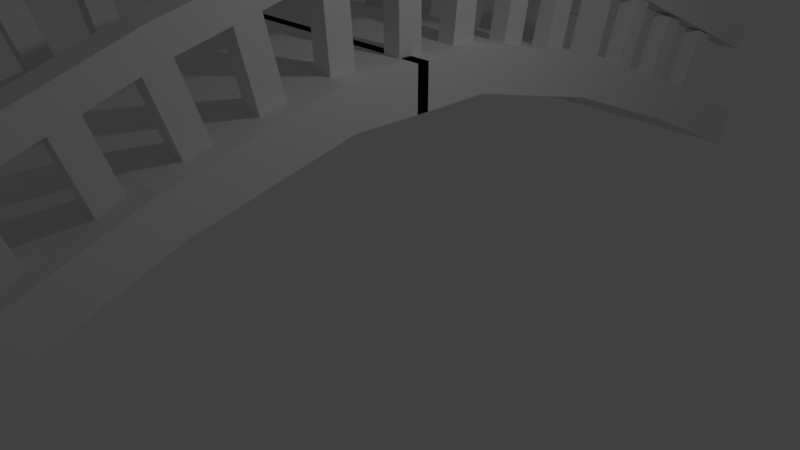 # Source: Ponte.blend  (saved by Blender 2.78.0; exported with 4.5.12 LTS)
import bpy
from mathutils import Matrix  # noqa: F401  (used for matrix-valued properties, if any)

bpy.ops.wm.read_factory_settings(use_empty=True)
scene = bpy.context.scene
scene.name = 'Scene'

# ---- collections
col_collection_1 = bpy.data.collections.new('Collection 1'); scene.collection.children.link(col_collection_1)

# ---- world
world_world = bpy.data.worlds.new('World'); scene.world = world_world
world_world.color = (0.05088, 0.05088, 0.05088)
world_world.use_sun_shadow = False
world_world.sun_shadow_jitter_overblur = 0.0
world_world.cycles.sampling_method = 'MANUAL'

# ---- cameras
cam_camera = bpy.data.cameras.new('Camera')
cam_camera.clip_end = 100.0
cam_camera.lens = 35.0
cam_camera.sensor_width = 32.0
cam_camera.sensor_height = 18.0
cam_camera.ortho_scale = 7.314
cam_camera.dof.focus_distance = 0.0
cam_camera.dof.aperture_fstop = 128.0

# ---- lights
light_lamp = bpy.data.lights.new('Lamp', 'POINT')
light_lamp.transmission_factor = 0.0
light_lamp.cutoff_distance = 30.0
light_lamp.energy = 100.0
light_lamp.shadow_buffer_clip_start = 1.001
light_lamp.shadow_soft_size = 0.1
light_lamp.shadow_maximum_resolution = 0.006
light_lamp.use_absolute_resolution = True

# ---- meshes
me_cube_000 = bpy.data.meshes.new('Cube.000')
me_cube_000.from_pydata([(-0.8973, 0.4273, 1.346), (-0.8973, 0.4859, 5.481), (-0.8973, 0.5794, 1.246), (-0.8973, 0.638, 5.381), (-0.774, 0.4273, 1.346), (-0.774, 0.4859, 5.481), (-0.774, 0.5794, 1.246), (-0.774, 0.638, 5.381), (-0.8973, 0.8271, 0.5275), (-0.8973, 0.9294, 4.622), (-0.8973, 0.9777, 0.3523), (-0.8973, 1.08, 4.447), (-0.774, 0.8271, 0.5275), (-0.774, 0.9294, 4.622), (-0.774, 0.9777, 0.3523), (-0.774, 1.08, 4.447), (-0.8973, 1.202, -0.3908), (-0.8973, 1.341, 3.655), (-0.8973, 1.351, -0.6271), (-0.8973, 1.489, 3.419), (-0.774, 1.202, -0.3908), (-0.774, 1.341, 3.655), (-0.774, 1.351, -0.6271), (-0.774, 1.489, 3.419), (-0.8973, 1.575, -1.221), (-0.8973, 1.74, 2.778), (-0.8973, 1.722, -1.503), (-0.8973, 1.887, 2.497), (-0.774, 1.575, -1.221), (-0.774, 1.74, 2.778), (-0.774, 1.722, -1.503), (-0.774, 1.887, 2.497), (-0.8973, 1.961, -2.184), (-0.8973, 2.156, 1.75), (-0.8973, 2.105, -2.519), (-0.8973, 2.301, 1.415), (-0.774, 1.961, -2.184), (-0.774, 2.156, 1.75), (-0.774, 2.105, -2.519), (-0.774, 2.301, 1.415), (-0.8973, 2.367, -3.611), (-0.8973, 2.578, 0.2844), (-0.8973, 2.51, -3.973), (-0.8973, 2.722, -0.07758), (-0.774, 2.367, -3.611), (-0.774, 2.578, 0.2844), (-0.774, 2.51, -3.973), (-0.774, 2.722, -0.07758), (-0.8973, 2.807, -4.732), (-0.8973, 3.04, -0.8941), (-0.8973, 2.948, -5.131), (-0.8973, 3.181, -1.293), (-0.774, 2.807, -4.732), (-0.774, 3.04, -0.8941), (-0.774, 2.948, -5.131), (-0.774, 3.181, -1.293), (0.7438, 2.807, -4.732), (0.7438, 3.04, -0.8941), (0.7438, 2.948, -5.131), (0.7438, 3.181, -1.293), (0.8672, 2.807, -4.732), (0.8672, 3.04, -0.8941), (0.8672, 2.948, -5.131), (0.8672, 3.181, -1.293), (0.7438, 2.367, -3.611), (0.7438, 2.578, 0.2844), (0.7438, 2.51, -3.973), (0.7438, 2.722, -0.07758), (0.8672, 2.367, -3.611), (0.8672, 2.578, 0.2844), (0.8672, 2.51, -3.973), (0.8672, 2.722, -0.07758), (0.7438, 1.961, -2.184), (0.7438, 2.156, 1.75), (0.7438, 2.105, -2.519), (0.7438, 2.301, 1.415), (0.8672, 1.961, -2.184), (0.8672, 2.156, 1.75), (0.8672, 2.105, -2.519), (0.8672, 2.301, 1.415), (0.7438, 1.575, -1.221), (0.7438, 1.74, 2.778), (0.7438, 1.722, -1.503), (0.7438, 1.887, 2.497), (0.8672, 1.575, -1.221), (0.8672, 1.74, 2.778), (0.8672, 1.722, -1.503), (0.8672, 1.887, 2.497), (0.7438, 1.202, -0.3908), (0.7438, 1.341, 3.655), (0.7438, 1.351, -0.6271), (0.7438, 1.489, 3.419), (0.8672, 1.202, -0.3908), (0.8672, 1.341, 3.655), (0.8672, 1.351, -0.6271), (0.8672, 1.489, 3.419), (0.7438, 0.8271, 0.5275), (0.7438, 0.9294, 4.622), (0.7438, 0.9777, 0.3523), (0.7438, 1.08, 4.447), (0.8672, 0.8271, 0.5275), (0.8672, 0.9294, 4.622), (0.8672, 0.9777, 0.3523), (0.8672, 1.08, 4.447), (0.7438, 0.4273, 1.346), (0.7438, 0.4859, 5.481), (0.7438, 0.5794, 1.246), (0.7438, 0.638, 5.381), (0.8672, 0.4273, 1.346), (0.8672, 0.4859, 5.481), (0.8672, 0.5794, 1.246), (0.8672, 0.638, 5.381), (0.7361, 0.05243, 1.282), (0.7361, 0.04685, 5.435), (0.7361, 0.2052, 1.291), (0.7361, 0.1996, 5.445), (0.8594, 0.05243, 1.282), (0.8594, 0.04685, 5.435), (0.8594, 0.2052, 1.291), (0.8594, 0.1996, 5.445), (0.7361, -0.3849, 1.187), (0.7361, -0.427, 5.331), (0.7361, -0.2325, 1.259), (0.7361, -0.2745, 5.403), (0.8594, -0.3849, 1.187), (0.8594, -0.427, 5.331), (0.8594, -0.2325, 1.259), (0.8594, -0.2745, 5.403), (0.7354, -0.7844, 0.7451), (0.733, -0.9229, 4.79), (0.7391, -0.6356, 0.9822), (0.7367, -0.7741, 5.027), (0.8587, -0.7869, 0.7438), (0.8563, -0.9254, 4.789), (0.8624, -0.6382, 0.981), (0.8601, -0.7767, 5.026), (0.7354, -1.165, -0.2348), (0.733, -1.361, 3.699), (0.7391, -1.02, 0.09991), (0.7367, -1.216, 4.034), (0.8587, -1.168, -0.2377), (0.8563, -1.363, 3.696), (0.8624, -1.023, 0.097), (0.8601, -1.218, 4.031), (0.7354, -1.576, -1.147), (0.733, -1.772, 2.786), (0.7391, -1.432, -0.8127), (0.7367, -1.627, 3.121), (0.8587, -1.579, -1.15), (0.8563, -1.774, 2.784), (0.8624, -1.434, -0.8156), (0.8601, -1.63, 3.118), (0.7354, -2.036, -2.13), (0.733, -2.224, 1.821), (0.7391, -1.891, -1.808), (0.7367, -2.079, 2.143), (0.8587, -2.038, -2.132), (0.8563, -2.227, 1.818), (0.8624, -1.893, -1.81), (0.8601, -2.081, 2.14), (0.7354, -2.483, -3.371), (0.733, -2.696, 0.519), (0.7391, -2.34, -3.006), (0.7367, -2.553, 0.8843), (0.8587, -2.485, -3.375), (0.8563, -2.699, 0.5156), (0.8624, -2.342, -3.01), (0.8601, -2.556, 0.8809), (0.7354, -2.84, -4.722), (0.733, -3.095, -0.9474), (0.7391, -2.701, -4.286), (0.7367, -2.956, -0.5121), (0.8587, -2.843, -4.726), (0.8563, -3.097, -0.9521), (0.8624, -2.704, -4.291), (0.8601, -2.958, -0.5168), (-0.8736, -2.84, -4.722), (-0.876, -3.095, -0.9474), (-0.8699, -2.701, -4.286), (-0.8723, -2.956, -0.5121), (-0.7503, -2.843, -4.726), (-0.7527, -3.097, -0.9521), (-0.7466, -2.704, -4.291), (-0.7489, -2.958, -0.5168), (-0.8736, -2.483, -3.371), (-0.876, -2.696, 0.519), (-0.8699, -2.34, -3.006), (-0.8723, -2.553, 0.8843), (-0.7503, -2.485, -3.375), (-0.7527, -2.699, 0.5156), (-0.7466, -2.342, -3.01), (-0.7489, -2.556, 0.8809), (-0.8736, -2.036, -2.13), (-0.876, -2.224, 1.821), (-0.8699, -1.891, -1.808), (-0.8723, -2.079, 2.143), (-0.7503, -2.038, -2.132), (-0.7527, -2.227, 1.818), (-0.7466, -1.893, -1.81), (-0.7489, -2.081, 2.14), (-0.8736, -1.576, -1.147), (-0.876, -1.772, 2.786), (-0.8699, -1.432, -0.8127), (-0.8723, -1.627, 3.121), (-0.7503, -1.579, -1.15), (-0.7527, -1.774, 2.784), (-0.7466, -1.434, -0.8156), (-0.7489, -1.63, 3.118), (-0.8736, -1.165, -0.2348), (-0.876, -1.361, 3.699), (-0.8699, -1.02, 0.09991), (-0.8723, -1.216, 4.034), (-0.7503, -1.168, -0.2377), (-0.7527, -1.363, 3.696), (-0.7466, -1.023, 0.097), (-0.7489, -1.218, 4.031), (-0.8736, -0.7844, 0.7451), (-0.876, -0.9229, 4.79), (-0.8699, -0.6356, 0.9822), (-0.8723, -0.7741, 5.027), (-0.7503, -0.7869, 0.7438), (-0.7527, -0.9254, 4.789), (-0.7466, -0.6382, 0.981), (-0.7489, -0.7767, 5.026), (-0.8729, -0.3849, 1.187), (-0.8729, -0.427, 5.331), (-0.8729, -0.2325, 1.259), (-0.8729, -0.2745, 5.403), (-0.7496, -0.3849, 1.187), (-0.7496, -0.427, 5.331), (-0.7496, -0.2325, 1.259), (-0.7496, -0.2745, 5.403), (-0.8729, 0.05243, 1.282), (-0.8729, 0.04685, 5.435), (-0.8729, 0.2052, 1.291), (-0.8729, 0.1996, 5.445), (-0.7496, 0.05243, 1.282), (-0.7496, 0.04685, 5.435), (-0.7496, 0.2052, 1.291), (-0.7496, 0.1996, 5.445)], [], [(0, 1, 3, 2), (2, 3, 7, 6), (6, 7, 5, 4), (4, 5, 1, 0), (2, 6, 4, 0), (7, 3, 1, 5), (8, 9, 11, 10), (10, 11, 15, 14), (14, 15, 13, 12), (12, 13, 9, 8), (10, 14, 12, 8), (15, 11, 9, 13), (16, 17, 19, 18), (18, 19, 23, 22), (22, 23, 21, 20), (20, 21, 17, 16), (18, 22, 20, 16), (23, 19, 17, 21), (24, 25, 27, 26), (26, 27, 31, 30), (30, 31, 29, 28), (28, 29, 25, 24), (26, 30, 28, 24), (31, 27, 25, 29), (32, 33, 35, 34), (34, 35, 39, 38), (38, 39, 37, 36), (36, 37, 33, 32), (34, 38, 36, 32), (39, 35, 33, 37), (40, 41, 43, 42), (42, 43, 47, 46), (46, 47, 45, 44), (44, 45, 41, 40), (42, 46, 44, 40), (47, 43, 41, 45), (48, 49, 51, 50), (50, 51, 55, 54), (54, 55, 53, 52), (52, 53, 49, 48), (50, 54, 52, 48), (55, 51, 49, 53), (56, 57, 59, 58), (58, 59, 63, 62), (62, 63, 61, 60), (60, 61, 57, 56), (58, 62, 60, 56), (63, 59, 57, 61), (64, 65, 67, 66), (66, 67, 71, 70), (70, 71, 69, 68), (68, 69, 65, 64), (66, 70, 68, 64), (71, 67, 65, 69), (72, 73, 75, 74), (74, 75, 79, 78), (78, 79, 77, 76), (76, 77, 73, 72), (74, 78, 76, 72), (79, 75, 73, 77), (80, 81, 83, 82), (82, 83, 87, 86), (86, 87, 85, 84), (84, 85, 81, 80), (82, 86, 84, 80), (87, 83, 81, 85), (88, 89, 91, 90), (90, 91, 95, 94), (94, 95, 93, 92), (92, 93, 89, 88), (90, 94, 92, 88), (95, 91, 89, 93), (96, 97, 99, 98), (98, 99, 103, 102), (102, 103, 101, 100), (100, 101, 97, 96), (98, 102, 100, 96), (103, 99, 97, 101), (104, 105, 107, 106), (106, 107, 111, 110), (110, 111, 109, 108), (108, 109, 105, 104), (106, 110, 108, 104), (111, 107, 105, 109), (112, 113, 115, 114), (114, 115, 119, 118), (118, 119, 117, 116), (116, 117, 113, 112), (114, 118, 116, 112), (119, 115, 113, 117), (120, 121, 123, 122), (122, 123, 127, 126), (126, 127, 125, 124), (124, 125, 121, 120), (122, 126, 124, 120), (127, 123, 121, 125), (128, 129, 131, 130), (130, 131, 135, 134), (134, 135, 133, 132), (132, 133, 129, 128), (130, 134, 132, 128), (135, 131, 129, 133), (136, 137, 139, 138), (138, 139, 143, 142), (142, 143, 141, 140), (140, 141, 137, 136), (138, 142, 140, 136), (143, 139, 137, 141), (144, 145, 147, 146), (146, 147, 151, 150), (150, 151, 149, 148), (148, 149, 145, 144), (146, 150, 148, 144), (151, 147, 145, 149), (152, 153, 155, 154), (154, 155, 159, 158), (158, 159, 157, 156), (156, 157, 153, 152), (154, 158, 156, 152), (159, 155, 153, 157), (160, 161, 163, 162), (162, 163, 167, 166), (166, 167, 165, 164), (164, 165, 161, 160), (162, 166, 164, 160), (167, 163, 161, 165), (168, 169, 171, 170), (170, 171, 175, 174), (174, 175, 173, 172), (172, 173, 169, 168), (170, 174, 172, 168), (175, 171, 169, 173), (176, 177, 179, 178), (178, 179, 183, 182), (182, 183, 181, 180), (180, 181, 177, 176), (178, 182, 180, 176), (183, 179, 177, 181), (184, 185, 187, 186), (186, 187, 191, 190), (190, 191, 189, 188), (188, 189, 185, 184), (186, 190, 188, 184), (191, 187, 185, 189), (192, 193, 195, 194), (194, 195, 199, 198), (198, 199, 197, 196), (196, 197, 193, 192), (194, 198, 196, 192), (199, 195, 193, 197), (200, 201, 203, 202), (202, 203, 207, 206), (206, 207, 205, 204), (204, 205, 201, 200), (202, 206, 204, 200), (207, 203, 201, 205), (208, 209, 211, 210), (210, 211, 215, 214), (214, 215, 213, 212), (212, 213, 209, 208), (210, 214, 212, 208), (215, 211, 209, 213), (216, 217, 219, 218), (218, 219, 223, 222), (222, 223, 221, 220), (220, 221, 217, 216), (218, 222, 220, 216), (223, 219, 217, 221), (224, 225, 227, 226), (226, 227, 231, 230), (230, 231, 229, 228), (228, 229, 225, 224), (226, 230, 228, 224), (231, 227, 225, 229), (232, 233, 235, 234), (234, 235, 239, 238), (238, 239, 237, 236), (236, 237, 233, 232), (234, 238, 236, 232), (239, 235, 233, 237)])
me_cube_000.use_remesh_preserve_volume = False
me_cube_000.use_remesh_preserve_attributes = False
me_cube_000.use_mirror_vertex_groups = False
me_cube_000.update()
me_cube_022 = bpy.data.meshes.new('Cube.022')
me_cube_022.from_pydata([(0.9951, -0.1011, -0.4384), (0.9951, -0.1011, -2.232), (-1.036, -0.1011, -0.4384), (-1.036, -0.1011, -2.232), (0.9951, 0.03649, -2.232), (0.9951, 0.03649, -0.4384), (-1.036, 0.03649, -2.232), (-1.036, 0.03649, -0.4384), (-1.036, -0.4459, -2.206), (0.9951, -0.4459, -2.206), (0.9951, -0.5093, -0.465), (-1.036, -0.5093, -0.465), (-1.036, -1.383, -3.79), (0.9951, -1.383, -3.79), (0.9951, -1.479, -2.119), (-1.036, -1.479, -2.119), (-1.036, -2.318, -6.278), (0.9951, -2.318, -6.278), (0.9951, -2.428, -4.646), (-1.036, -2.428, -4.646), (-1.036, -3.282, -9.285), (0.9951, -3.282, -9.285), (0.9951, -3.391, -7.653), (-1.036, -3.391, -7.653), (0.9951, 0.1011, -0.4384), (0.9951, 0.1011, -2.232), (-1.036, 0.1011, -0.4384), (-1.036, 0.1011, -2.232), (0.9951, -0.03649, -2.232), (0.9951, -0.03649, -0.4384), (-1.036, -0.03649, -2.232), (-1.036, -0.03649, -0.4384), (-1.036, 0.4459, -2.206), (0.9951, 0.4459, -2.206), (0.9951, 0.5093, -0.465), (-1.036, 0.5093, -0.465), (-1.036, 1.383, -3.79), (0.9951, 1.383, -3.79), (0.9951, 1.479, -2.119), (-1.036, 1.479, -2.119), (-1.036, 2.318, -6.278), (0.9951, 2.318, -6.278), (0.9951, 2.428, -4.646), (-1.036, 2.428, -4.646), (-1.036, 3.282, -9.285), (0.9951, 3.282, -9.285), (0.9951, 3.391, -7.653), (-1.036, 3.391, -7.653)], [], [(5, 7, 2, 0), (4, 5, 0, 1), (2, 3, 8, 11), (6, 4, 1, 3), (3, 2, 7, 6), (11, 8, 12, 15), (3, 1, 9, 8), (0, 2, 11, 10), (1, 0, 10, 9), (14, 15, 19, 18), (9, 10, 14, 13), (10, 11, 15, 14), (8, 9, 13, 12), (18, 19, 23, 22), (12, 13, 17, 16), (15, 12, 16, 19), (13, 14, 18, 17), (21, 22, 23, 20), (16, 17, 21, 20), (19, 16, 20, 23), (17, 18, 22, 21), (29, 24, 26, 31), (28, 25, 24, 29), (26, 35, 32, 27), (30, 27, 25, 28), (27, 30, 31, 26), (35, 39, 36, 32), (27, 32, 33, 25), (24, 34, 35, 26), (25, 33, 34, 24), (38, 42, 43, 39), (33, 37, 38, 34), (34, 38, 39, 35), (32, 36, 37, 33), (42, 46, 47, 43), (36, 40, 41, 37), (39, 43, 40, 36), (37, 41, 42, 38), (45, 44, 47, 46), (40, 44, 45, 41), (43, 47, 44, 40), (41, 45, 46, 42)])
me_cube_022.use_remesh_preserve_volume = False
me_cube_022.use_remesh_preserve_attributes = False
me_cube_022.use_mirror_vertex_groups = False
me_cube_022.update()
me_cube_027 = bpy.data.meshes.new('Cube.027')
me_cube_027.from_pydata([(-0.1127, 0.0987, -0.7052), (-0.1127, 0.0987, 0.4584), (0.1127, 0.0987, -0.7052), (0.1127, 0.0987, 0.4584), (-0.1127, 0.6121, 0.1603), (-0.1127, 0.5678, -0.9705), (0.1127, 0.5678, -0.9705), (0.1127, 0.6121, 0.1603), (-0.1127, 1.407, -1.288), (-0.1127, 1.339, -2.372), (0.1127, 1.339, -2.372), (0.1127, 1.407, -1.288), (-0.1127, 2.306, -3.449), (-0.1127, 2.214, -4.464), (0.1127, 2.214, -4.464), (0.1127, 2.306, -3.449), (-0.1127, 3.608, -7.142), (-0.1127, 3.515, -8.157), (0.1127, 3.515, -8.157), (0.1127, 3.608, -7.142), (-0.1127, -0.0987, -0.7052), (-0.1127, -0.0987, 0.4584), (0.1127, -0.0987, -0.7052), (0.1127, -0.0987, 0.4584), (-0.1127, 0.0, -0.7052), (-0.1127, 0.0, 0.4584), (0.1127, 0.0, -0.7052), (0.1127, 0.0, 0.4584), (-0.1127, -0.6121, 0.1603), (-0.1127, -0.5678, -0.9705), (0.1127, -0.5678, -0.9705), (0.1127, -0.6121, 0.1603), (-0.1127, -1.407, -1.288), (-0.1127, -1.339, -2.372), (0.1127, -1.339, -2.372), (0.1127, -1.407, -1.288), (-0.1127, -2.306, -3.449), (-0.1127, -2.214, -4.464), (0.1127, -2.214, -4.464), (0.1127, -2.306, -3.449), (-0.1127, -3.608, -7.142), (-0.1127, -3.515, -8.157), (0.1127, -3.515, -8.157), (0.1127, -3.608, -7.142)], [], [(24, 25, 1, 0), (0, 1, 4, 5), (3, 1, 25, 27), (0, 2, 26, 24), (2, 3, 27, 26), (5, 4, 8, 9), (3, 2, 6, 7), (2, 0, 5, 6), (1, 3, 7, 4), (11, 10, 14, 15), (7, 6, 10, 11), (6, 5, 9, 10), (4, 7, 11, 8), (12, 15, 19, 16), (10, 9, 13, 14), (8, 11, 15, 12), (9, 8, 12, 13), (17, 16, 19, 18), (13, 12, 16, 17), (15, 14, 18, 19), (14, 13, 17, 18), (24, 20, 21, 25), (20, 29, 28, 21), (23, 27, 25, 21), (20, 24, 26, 22), (22, 26, 27, 23), (29, 33, 32, 28), (23, 31, 30, 22), (22, 30, 29, 20), (21, 28, 31, 23), (35, 39, 38, 34), (31, 35, 34, 30), (30, 34, 33, 29), (28, 32, 35, 31), (36, 40, 43, 39), (34, 38, 37, 33), (32, 36, 39, 35), (33, 37, 36, 32), (41, 42, 43, 40), (37, 41, 40, 36), (39, 43, 42, 38), (38, 42, 41, 37)])
me_cube_027.use_remesh_preserve_volume = False
me_cube_027.use_remesh_preserve_attributes = False
me_cube_027.use_mirror_vertex_groups = False
me_cube_027.update()
me_cube_024 = bpy.data.meshes.new('Cube.024')
me_cube_024.from_pydata([(-0.1127, 0.0987, -0.7052), (-0.1127, 0.0987, 0.4584), (0.1127, 0.0987, -0.7052), (0.1127, 0.0987, 0.4584), (-0.1127, 0.6121, 0.1603), (-0.1127, 0.5678, -0.9705), (0.1127, 0.5678, -0.9705), (0.1127, 0.6121, 0.1603), (-0.1127, 1.407, -1.288), (-0.1127, 1.339, -2.372), (0.1127, 1.339, -2.372), (0.1127, 1.407, -1.288), (-0.1127, 2.306, -3.449), (-0.1127, 2.214, -4.464), (0.1127, 2.214, -4.464), (0.1127, 2.306, -3.449), (-0.1127, 3.608, -7.142), (-0.1127, 3.515, -8.157), (0.1127, 3.515, -8.157), (0.1127, 3.608, -7.142), (-0.1127, -0.0987, -0.7052), (-0.1127, -0.0987, 0.4584), (0.1127, -0.0987, -0.7052), (0.1127, -0.0987, 0.4584), (-0.1127, 0.0, -0.7052), (-0.1127, 0.0, 0.4584), (0.1127, 0.0, -0.7052), (0.1127, 0.0, 0.4584), (-0.1127, -0.6121, 0.1603), (-0.1127, -0.5678, -0.9705), (0.1127, -0.5678, -0.9705), (0.1127, -0.6121, 0.1603), (-0.1127, -1.407, -1.288), (-0.1127, -1.339, -2.372), (0.1127, -1.339, -2.372), (0.1127, -1.407, -1.288), (-0.1127, -2.306, -3.449), (-0.1127, -2.214, -4.464), (0.1127, -2.214, -4.464), (0.1127, -2.306, -3.449), (-0.1127, -3.608, -7.142), (-0.1127, -3.515, -8.157), (0.1127, -3.515, -8.157), (0.1127, -3.608, -7.142)], [], [(24, 25, 1, 0), (0, 1, 4, 5), (3, 1, 25, 27), (0, 2, 26, 24), (2, 3, 27, 26), (5, 4, 8, 9), (3, 2, 6, 7), (2, 0, 5, 6), (1, 3, 7, 4), (11, 10, 14, 15), (7, 6, 10, 11), (6, 5, 9, 10), (4, 7, 11, 8), (12, 15, 19, 16), (10, 9, 13, 14), (8, 11, 15, 12), (9, 8, 12, 13), (17, 16, 19, 18), (13, 12, 16, 17), (15, 14, 18, 19), (14, 13, 17, 18), (24, 20, 21, 25), (20, 29, 28, 21), (23, 27, 25, 21), (20, 24, 26, 22), (22, 26, 27, 23), (29, 33, 32, 28), (23, 31, 30, 22), (22, 30, 29, 20), (21, 28, 31, 23), (35, 39, 38, 34), (31, 35, 34, 30), (30, 34, 33, 29), (28, 32, 35, 31), (36, 40, 43, 39), (34, 38, 37, 33), (32, 36, 39, 35), (33, 37, 36, 32), (41, 42, 43, 40), (37, 41, 40, 36), (39, 43, 42, 38), (38, 42, 41, 37)])
me_cube_024.use_remesh_preserve_volume = False
me_cube_024.use_remesh_preserve_attributes = False
me_cube_024.use_mirror_vertex_groups = False
me_cube_024.update()

# ---- objects
ob_lamp = bpy.data.objects.new('Lamp', light_lamp)
ob_camera = bpy.data.objects.new('Camera', cam_camera)
ob_ponte = bpy.data.objects.new('Ponte', me_cube_000)
ob_ponte_001 = bpy.data.objects.new('Ponte.001', me_cube_022)
ob_ponte_002 = bpy.data.objects.new('Ponte.002', me_cube_027)
ob_ponte_003 = bpy.data.objects.new('Ponte.003', me_cube_024)

# ---- transforms, parenting, visibility, modifiers, constraints
ob_lamp.location = (4.076, 1.005, 5.904)
ob_lamp.rotation_euler = (0.6503, 0.05522, 1.866)
ob_lamp.lock_rotations_4d = False
ob_lamp.empty_display_type = 'ARROWS'
ob_lamp.color = (0.0, 0.0, 0.0, 0.0)
ob_lamp.lineart.crease_threshold = 0.0
ob_camera.location = (7.481, -6.508, 5.344)
ob_camera.rotation_euler = (1.109, 0.0, 0.8149)
ob_camera.lock_rotations_4d = False
ob_camera.empty_display_type = 'ARROWS'
ob_camera.color = (0.0, 0.0, 0.0, 0.0)
ob_camera.display_type = 'WIRE'
ob_camera.lineart.crease_threshold = 0.0
ob_ponte.location = (-1.687, 0.2494, 1.965)
ob_ponte.scale = (2.164, 2.36, 0.3459)
ob_ponte.lineart.crease_threshold = 0.0
ob_ponte_001.location = (-1.687, 0.4773, 2.672)
ob_ponte_001.scale = (2.164, 2.36, 0.3459)
ob_ponte_001.lineart.crease_threshold = 0.0
ob_ponte_002.location = (0.009094, 0.5379, 3.913)
ob_ponte_002.scale = (1.826, 2.36, 0.3459)
ob_ponte_002.lineart.crease_threshold = 0.0
ob_ponte_003.location = (-3.487, 0.5379, 3.913)
ob_ponte_003.scale = (1.826, 2.36, 0.3459)
ob_ponte_003.lineart.crease_threshold = 0.0

# ---- collection membership
col_collection_1.objects.link(ob_lamp)
col_collection_1.objects.link(ob_camera)
col_collection_1.objects.link(ob_ponte)
col_collection_1.objects.link(ob_ponte_001)
col_collection_1.objects.link(ob_ponte_002)
col_collection_1.objects.link(ob_ponte_003)

# ---- scene / render settings (as saved in the file)
scene.camera = ob_camera
scene.frame_start = 1; scene.frame_end = 250; scene.frame_set(1)
scene.render.engine = 'BLENDER_EEVEE_NEXT'
scene.render.resolution_percentage = 50
scene.render.dither_intensity = 0.0
scene.cycles.use_denoising = False
scene.cycles.samples = 128
scene.cycles.sampling_pattern = 'TABULATED_SOBOL'
scene.cycles.light_sampling_threshold = 0.0
scene.cycles.use_adaptive_sampling = False
scene.cycles.use_light_tree = False
scene.cycles.blur_glossy = 0.0
scene.cycles.sample_clamp_indirect = 0.0
scene.view_settings.view_transform = 'Standard'
bpy.context.view_layer.update()
